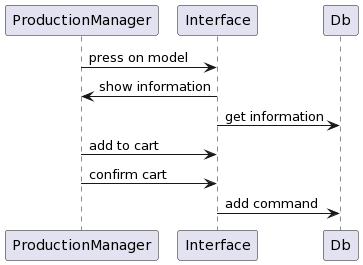

The diagram above was rendered by PlantUML. Its source (embedded in the PNG):
@startuml
ProductionManager-> Interface: press on model
Interface->ProductionManager: show information
Interface -> Db: get information
ProductionManager-> Interface: add to cart
ProductionManager-> Interface: confirm cart
Interface -> Db: add command
@enduml